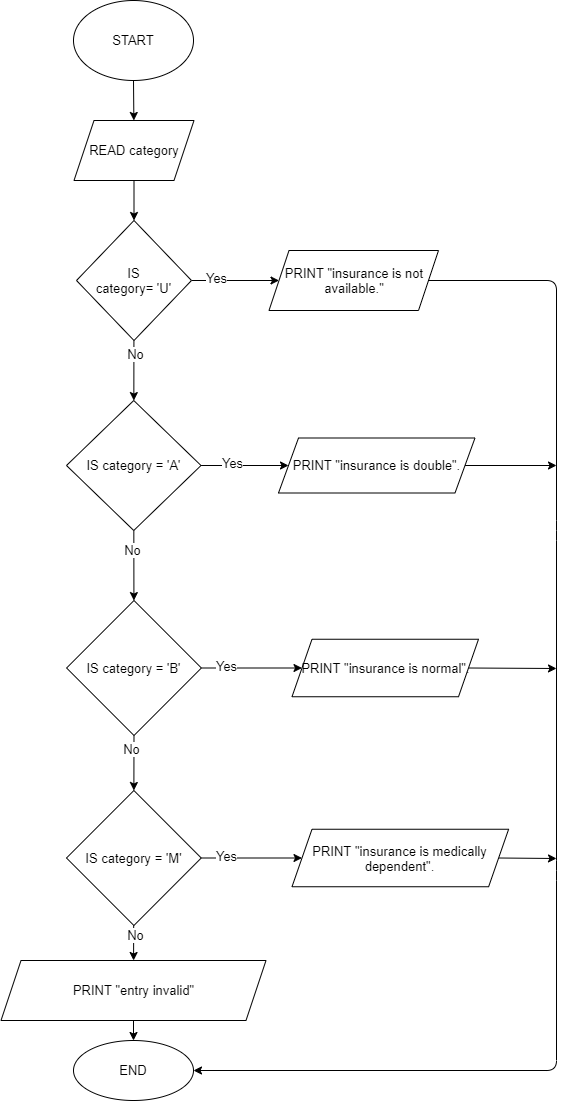

The diagram above was exported from draw.io. Its source (the exported page's mxGraphModel, read from the mxfile embedded in the PNG):
<mxGraphModel dx="820" dy="478" grid="1" gridSize="10" guides="1" tooltips="1" connect="1" arrows="1" fold="1" page="1" pageScale="1" pageWidth="850" pageHeight="1100" math="0" shadow="0">
  <root>
    <mxCell id="0" />
    <mxCell id="1" parent="0" />
    <mxCell id="4" value="" style="edgeStyle=none;html=1;fontSize=13;spacingTop=0;" edge="1" parent="1" source="2" target="3">
      <mxGeometry relative="1" as="geometry" />
    </mxCell>
    <mxCell id="2" value="START" style="ellipse;whiteSpace=wrap;html=1;fontSize=13;spacingTop=0;" vertex="1" parent="1">
      <mxGeometry x="357" width="120" height="80" as="geometry" />
    </mxCell>
    <mxCell id="6" value="" style="edgeStyle=none;html=1;fontSize=13;spacingTop=0;" edge="1" parent="1" source="3" target="5">
      <mxGeometry relative="1" as="geometry" />
    </mxCell>
    <mxCell id="3" value="READ category" style="shape=parallelogram;perimeter=parallelogramPerimeter;whiteSpace=wrap;html=1;fixedSize=1;fontSize=13;spacingTop=0;" vertex="1" parent="1">
      <mxGeometry x="357.5" y="120" width="120" height="60" as="geometry" />
    </mxCell>
    <mxCell id="10" value="" style="edgeStyle=none;html=1;fontSize=13;spacingTop=0;" edge="1" parent="1" source="5" target="9">
      <mxGeometry relative="1" as="geometry" />
    </mxCell>
    <mxCell id="11" value="Yes" style="edgeLabel;html=1;align=center;verticalAlign=middle;resizable=0;points=[];fontSize=13;spacingTop=0;" vertex="1" connectable="0" parent="10">
      <mxGeometry x="-0.4514" y="3" relative="1" as="geometry">
        <mxPoint as="offset" />
      </mxGeometry>
    </mxCell>
    <mxCell id="13" value="" style="edgeStyle=none;html=1;fontSize=13;spacingTop=0;" edge="1" parent="1" source="5" target="12">
      <mxGeometry relative="1" as="geometry" />
    </mxCell>
    <mxCell id="14" value="No" style="edgeLabel;html=1;align=center;verticalAlign=middle;resizable=0;points=[];fontSize=13;spacingTop=0;" vertex="1" connectable="0" parent="13">
      <mxGeometry x="-0.5429" y="1" relative="1" as="geometry">
        <mxPoint as="offset" />
      </mxGeometry>
    </mxCell>
    <mxCell id="5" value="IS&lt;br style=&quot;font-size: 13px;&quot;&gt;category= 'U'" style="rhombus;whiteSpace=wrap;html=1;fontSize=13;spacingTop=0;" vertex="1" parent="1">
      <mxGeometry x="360" y="220" width="115" height="120" as="geometry" />
    </mxCell>
    <mxCell id="40" style="edgeStyle=none;html=1;exitX=1;exitY=0.5;exitDx=0;exitDy=0;entryX=1;entryY=0.5;entryDx=0;entryDy=0;fontSize=13;" edge="1" parent="1" source="9" target="38">
      <mxGeometry relative="1" as="geometry">
        <Array as="points">
          <mxPoint x="840" y="280" />
          <mxPoint x="840" y="530" />
          <mxPoint x="840" y="870" />
          <mxPoint x="840" y="1070" />
        </Array>
      </mxGeometry>
    </mxCell>
    <mxCell id="9" value="PRINT &quot;insurance is not available.&quot;" style="shape=parallelogram;perimeter=parallelogramPerimeter;whiteSpace=wrap;html=1;fixedSize=1;fontSize=13;spacingTop=0;" vertex="1" parent="1">
      <mxGeometry x="552.5" y="250" width="169.5" height="60" as="geometry" />
    </mxCell>
    <mxCell id="19" style="edgeStyle=none;html=1;exitX=1;exitY=0.5;exitDx=0;exitDy=0;entryX=0;entryY=0.5;entryDx=0;entryDy=0;fontSize=13;spacingTop=0;" edge="1" parent="1" source="12" target="16">
      <mxGeometry relative="1" as="geometry" />
    </mxCell>
    <mxCell id="20" value="Yes" style="edgeLabel;html=1;align=center;verticalAlign=middle;resizable=0;points=[];fontSize=13;spacingTop=0;" vertex="1" connectable="0" parent="19">
      <mxGeometry x="-0.2857" y="3" relative="1" as="geometry">
        <mxPoint as="offset" />
      </mxGeometry>
    </mxCell>
    <mxCell id="22" value="" style="edgeStyle=none;html=1;fontSize=13;spacingTop=0;" edge="1" parent="1" source="12" target="21">
      <mxGeometry relative="1" as="geometry" />
    </mxCell>
    <mxCell id="34" value="No" style="edgeLabel;html=1;align=center;verticalAlign=middle;resizable=0;points=[];fontSize=13;spacingTop=0;" vertex="1" connectable="0" parent="22">
      <mxGeometry x="-0.4278" y="-2" relative="1" as="geometry">
        <mxPoint as="offset" />
      </mxGeometry>
    </mxCell>
    <mxCell id="12" value="IS category = 'A'" style="rhombus;whiteSpace=wrap;html=1;fontSize=13;spacingTop=0;" vertex="1" parent="1">
      <mxGeometry x="350" y="400" width="134.5" height="130" as="geometry" />
    </mxCell>
    <mxCell id="41" style="edgeStyle=none;html=1;exitX=1;exitY=0.5;exitDx=0;exitDy=0;fontSize=13;" edge="1" parent="1" source="16">
      <mxGeometry relative="1" as="geometry">
        <mxPoint x="840" y="465" as="targetPoint" />
      </mxGeometry>
    </mxCell>
    <mxCell id="16" value="PRINT &quot;insurance is double&quot;." style="shape=parallelogram;perimeter=parallelogramPerimeter;whiteSpace=wrap;html=1;fixedSize=1;fontSize=13;spacingTop=0;" vertex="1" parent="1">
      <mxGeometry x="562" y="437.5" width="196.5" height="55" as="geometry" />
    </mxCell>
    <mxCell id="24" style="edgeStyle=none;html=1;exitX=1;exitY=0.5;exitDx=0;exitDy=0;entryX=0;entryY=0.5;entryDx=0;entryDy=0;fontSize=13;spacingTop=0;" edge="1" parent="1" source="21" target="23">
      <mxGeometry relative="1" as="geometry" />
    </mxCell>
    <mxCell id="25" value="Yes" style="edgeLabel;html=1;align=center;verticalAlign=middle;resizable=0;points=[];fontSize=13;spacingTop=0;" vertex="1" connectable="0" parent="24">
      <mxGeometry x="-0.5005" y="3" relative="1" as="geometry">
        <mxPoint y="1" as="offset" />
      </mxGeometry>
    </mxCell>
    <mxCell id="32" style="edgeStyle=none;html=1;exitX=0.5;exitY=1;exitDx=0;exitDy=0;entryX=0.5;entryY=0;entryDx=0;entryDy=0;fontSize=13;spacingTop=0;" edge="1" parent="1" source="21" target="30">
      <mxGeometry relative="1" as="geometry" />
    </mxCell>
    <mxCell id="33" value="No" style="edgeLabel;html=1;align=center;verticalAlign=middle;resizable=0;points=[];fontSize=13;spacingTop=0;" vertex="1" connectable="0" parent="32">
      <mxGeometry x="-0.4906" y="-3" relative="1" as="geometry">
        <mxPoint as="offset" />
      </mxGeometry>
    </mxCell>
    <mxCell id="21" value="IS category = 'B'" style="rhombus;whiteSpace=wrap;html=1;fontSize=13;spacingTop=0;" vertex="1" parent="1">
      <mxGeometry x="350.12" y="600" width="134.75" height="135" as="geometry" />
    </mxCell>
    <mxCell id="42" style="edgeStyle=none;html=1;exitX=1;exitY=0.5;exitDx=0;exitDy=0;fontSize=13;" edge="1" parent="1" source="23">
      <mxGeometry relative="1" as="geometry">
        <mxPoint x="840" y="668" as="targetPoint" />
      </mxGeometry>
    </mxCell>
    <mxCell id="23" value="PRINT &quot;insurance is normal&quot;." style="shape=parallelogram;perimeter=parallelogramPerimeter;whiteSpace=wrap;html=1;fixedSize=1;fontSize=13;spacingTop=0;" vertex="1" parent="1">
      <mxGeometry x="575.5" y="638.75" width="186.5" height="57.5" as="geometry" />
    </mxCell>
    <mxCell id="28" style="edgeStyle=none;html=1;exitX=1;exitY=0.5;exitDx=0;exitDy=0;entryX=0;entryY=0.5;entryDx=0;entryDy=0;fontSize=13;spacingTop=0;" edge="1" source="30" target="31" parent="1">
      <mxGeometry relative="1" as="geometry" />
    </mxCell>
    <mxCell id="29" value="Yes" style="edgeLabel;html=1;align=center;verticalAlign=middle;resizable=0;points=[];fontSize=13;spacingTop=0;" vertex="1" connectable="0" parent="28">
      <mxGeometry x="-0.5005" y="3" relative="1" as="geometry">
        <mxPoint y="1" as="offset" />
      </mxGeometry>
    </mxCell>
    <mxCell id="36" value="" style="edgeStyle=none;html=1;fontSize=13;" edge="1" parent="1" source="30" target="35">
      <mxGeometry relative="1" as="geometry" />
    </mxCell>
    <mxCell id="37" value="No" style="edgeLabel;html=1;align=center;verticalAlign=middle;resizable=0;points=[];fontSize=13;" vertex="1" connectable="0" parent="36">
      <mxGeometry x="-0.4251" y="1" relative="1" as="geometry">
        <mxPoint as="offset" />
      </mxGeometry>
    </mxCell>
    <mxCell id="30" value="IS category = 'M'" style="rhombus;whiteSpace=wrap;html=1;fontSize=13;spacingTop=0;" vertex="1" parent="1">
      <mxGeometry x="350" y="790" width="134.75" height="135" as="geometry" />
    </mxCell>
    <mxCell id="44" style="edgeStyle=none;html=1;exitX=1;exitY=0.5;exitDx=0;exitDy=0;fontSize=13;" edge="1" parent="1" source="31">
      <mxGeometry relative="1" as="geometry">
        <mxPoint x="840" y="858" as="targetPoint" />
      </mxGeometry>
    </mxCell>
    <mxCell id="31" value="PRINT &quot;insurance is medically dependent&quot;." style="shape=parallelogram;perimeter=parallelogramPerimeter;whiteSpace=wrap;html=1;fixedSize=1;fontSize=13;spacingTop=0;rotation=0;" vertex="1" parent="1">
      <mxGeometry x="575.5" y="828.75" width="216.62" height="57.5" as="geometry" />
    </mxCell>
    <mxCell id="39" value="" style="edgeStyle=none;html=1;fontSize=13;" edge="1" parent="1" source="35" target="38">
      <mxGeometry relative="1" as="geometry" />
    </mxCell>
    <mxCell id="35" value="PRINT &quot;entry invalid&quot;" style="shape=parallelogram;perimeter=parallelogramPerimeter;whiteSpace=wrap;html=1;fixedSize=1;fontSize=13;spacingTop=0;" vertex="1" parent="1">
      <mxGeometry x="284.5" y="960" width="265" height="60" as="geometry" />
    </mxCell>
    <mxCell id="38" value="END" style="ellipse;whiteSpace=wrap;html=1;fontSize=13;spacingTop=0;" vertex="1" parent="1">
      <mxGeometry x="357" y="1040" width="120" height="60" as="geometry" />
    </mxCell>
  </root>
</mxGraphModel>